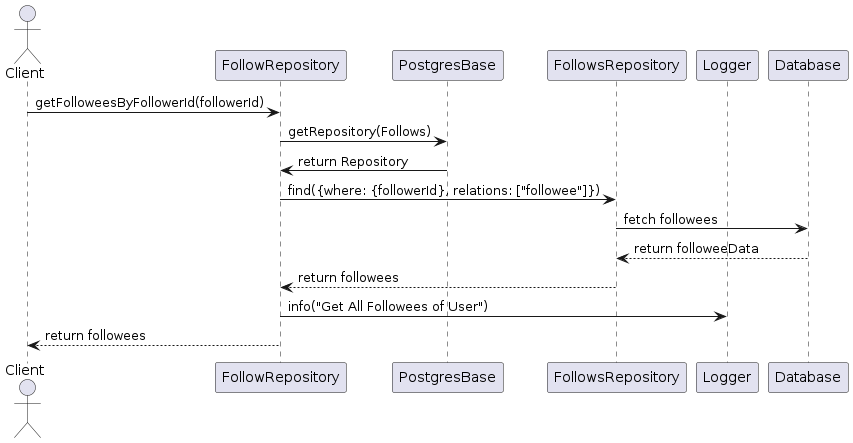

The diagram above was rendered by PlantUML. Its source (embedded in the PNG):
@startuml
actor Client
participant FollowRepository
participant PostgresBase
participant FollowsRepository
participant Logger
participant Database


Client -> FollowRepository: getFolloweesByFollowerId(followerId)
FollowRepository -> PostgresBase: getRepository(Follows)
PostgresBase -> FollowRepository: return Repository
FollowRepository -> FollowsRepository: find({where: {followerId}, relations: ["followee"]})
FollowsRepository -> Database: fetch followees
Database --> FollowsRepository: return followeeData
FollowsRepository --> FollowRepository: return followees
FollowRepository -> Logger: info("Get All Followees of User")
FollowRepository --> Client: return followees
@enduml